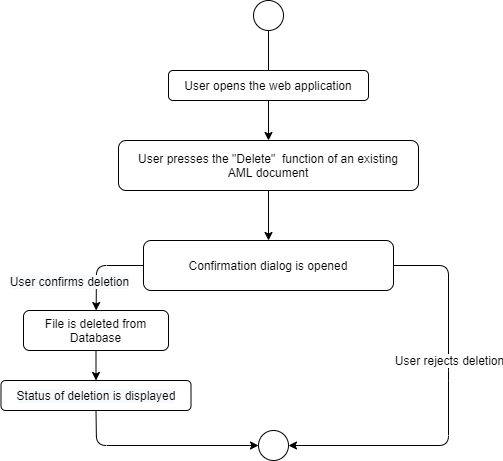

The diagram above was exported from draw.io. Its source (the exported page's mxGraphModel, read from the mxfile embedded in the PNG):
<mxGraphModel dx="2062" dy="1122" grid="1" gridSize="10" guides="1" tooltips="1" connect="1" arrows="1" fold="1" page="1" pageScale="1" pageWidth="850" pageHeight="1100" math="0" shadow="0">
  <root>
    <mxCell id="t7LAyWj7Yv2EKC46zr2v-0" />
    <mxCell id="t7LAyWj7Yv2EKC46zr2v-1" parent="t7LAyWj7Yv2EKC46zr2v-0" />
    <mxCell id="l8dFlP3V7-xbQoJoXcge-0" value="" style="ellipse;whiteSpace=wrap;html=1;aspect=fixed;" vertex="1" parent="t7LAyWj7Yv2EKC46zr2v-1">
      <mxGeometry x="405" y="20" width="30" height="30" as="geometry" />
    </mxCell>
    <mxCell id="l8dFlP3V7-xbQoJoXcge-1" value="" style="endArrow=classic;html=1;exitX=0.5;exitY=1;exitDx=0;exitDy=0;" edge="1" parent="t7LAyWj7Yv2EKC46zr2v-1" source="l8dFlP3V7-xbQoJoXcge-0">
      <mxGeometry width="50" height="50" relative="1" as="geometry">
        <mxPoint x="400" y="600" as="sourcePoint" />
        <mxPoint x="420" y="110" as="targetPoint" />
      </mxGeometry>
    </mxCell>
    <mxCell id="l8dFlP3V7-xbQoJoXcge-2" value="User opens the web application" style="rounded=1;whiteSpace=wrap;html=1;" vertex="1" parent="t7LAyWj7Yv2EKC46zr2v-1">
      <mxGeometry x="320" y="90" width="200" height="30" as="geometry" />
    </mxCell>
    <mxCell id="l8dFlP3V7-xbQoJoXcge-3" value="" style="endArrow=classic;html=1;exitX=0.5;exitY=1;exitDx=0;exitDy=0;" edge="1" parent="t7LAyWj7Yv2EKC46zr2v-1" source="l8dFlP3V7-xbQoJoXcge-2">
      <mxGeometry width="50" height="50" relative="1" as="geometry">
        <mxPoint x="400" y="600" as="sourcePoint" />
        <mxPoint x="420" y="160" as="targetPoint" />
      </mxGeometry>
    </mxCell>
    <mxCell id="l8dFlP3V7-xbQoJoXcge-4" value="User presses the &quot;Delete&quot;&amp;nbsp; function of an existing&lt;br&gt;AML document" style="rounded=1;whiteSpace=wrap;html=1;" vertex="1" parent="t7LAyWj7Yv2EKC46zr2v-1">
      <mxGeometry x="270" y="160" width="300" height="50" as="geometry" />
    </mxCell>
    <mxCell id="l8dFlP3V7-xbQoJoXcge-5" value="" style="endArrow=classic;html=1;exitX=0.5;exitY=1;exitDx=0;exitDy=0;entryX=0.5;entryY=0;entryDx=0;entryDy=0;" edge="1" parent="t7LAyWj7Yv2EKC46zr2v-1" source="l8dFlP3V7-xbQoJoXcge-4" target="l8dFlP3V7-xbQoJoXcge-6">
      <mxGeometry width="50" height="50" relative="1" as="geometry">
        <mxPoint x="400" y="590" as="sourcePoint" />
        <mxPoint x="420" y="350" as="targetPoint" />
      </mxGeometry>
    </mxCell>
    <mxCell id="l8dFlP3V7-xbQoJoXcge-6" value="Confirmation dialog is opened" style="rounded=1;whiteSpace=wrap;html=1;" vertex="1" parent="t7LAyWj7Yv2EKC46zr2v-1">
      <mxGeometry x="295" y="260" width="250" height="50" as="geometry" />
    </mxCell>
    <mxCell id="l8dFlP3V7-xbQoJoXcge-7" value="" style="endArrow=classic;html=1;exitX=1;exitY=0.5;exitDx=0;exitDy=0;entryX=1;entryY=0.5;entryDx=0;entryDy=0;" edge="1" parent="t7LAyWj7Yv2EKC46zr2v-1" target="l8dFlP3V7-xbQoJoXcge-9">
      <mxGeometry width="50" height="50" relative="1" as="geometry">
        <mxPoint x="545" y="285" as="sourcePoint" />
        <mxPoint x="490" y="460" as="targetPoint" />
        <Array as="points">
          <mxPoint x="600" y="285" />
          <mxPoint x="600" y="390" />
          <mxPoint x="600" y="465" />
        </Array>
      </mxGeometry>
    </mxCell>
    <mxCell id="18R-ckJSKET6BYUqJYOh-0" value="&lt;font style=&quot;font-size: 12px&quot;&gt;User rejects deletion&lt;/font&gt;" style="edgeLabel;html=1;align=center;verticalAlign=middle;resizable=0;points=[];" vertex="1" connectable="0" parent="l8dFlP3V7-xbQoJoXcge-7">
      <mxGeometry x="-0.52" y="-1" relative="1" as="geometry">
        <mxPoint x="1" y="54" as="offset" />
      </mxGeometry>
    </mxCell>
    <mxCell id="l8dFlP3V7-xbQoJoXcge-9" value="" style="ellipse;whiteSpace=wrap;html=1;aspect=fixed;" vertex="1" parent="t7LAyWj7Yv2EKC46zr2v-1">
      <mxGeometry x="410" y="450" width="30" height="30" as="geometry" />
    </mxCell>
    <mxCell id="l8dFlP3V7-xbQoJoXcge-12" value="" style="endArrow=classic;html=1;exitX=0;exitY=0.5;exitDx=0;exitDy=0;" edge="1" parent="t7LAyWj7Yv2EKC46zr2v-1" source="l8dFlP3V7-xbQoJoXcge-6" target="l8dFlP3V7-xbQoJoXcge-14">
      <mxGeometry width="50" height="50" relative="1" as="geometry">
        <mxPoint x="400" y="390" as="sourcePoint" />
        <mxPoint x="280" y="440" as="targetPoint" />
        <Array as="points">
          <mxPoint x="248" y="285" />
        </Array>
      </mxGeometry>
    </mxCell>
    <mxCell id="l8dFlP3V7-xbQoJoXcge-13" value="&lt;span style=&quot;font-size: 12px ; background-color: rgb(248 , 249 , 250)&quot;&gt;User confirms deletion&lt;br&gt;&lt;/span&gt;" style="edgeLabel;html=1;align=center;verticalAlign=middle;resizable=0;points=[];" vertex="1" connectable="0" parent="l8dFlP3V7-xbQoJoXcge-12">
      <mxGeometry x="0.3554" y="-1" relative="1" as="geometry">
        <mxPoint x="-26.88" y="0.010000000000001563" as="offset" />
      </mxGeometry>
    </mxCell>
    <mxCell id="l8dFlP3V7-xbQoJoXcge-14" value="File is deleted from Database" style="rounded=1;whiteSpace=wrap;html=1;" vertex="1" parent="t7LAyWj7Yv2EKC46zr2v-1">
      <mxGeometry x="175" y="330" width="145" height="40" as="geometry" />
    </mxCell>
    <mxCell id="18R-ckJSKET6BYUqJYOh-1" value="&lt;span style=&quot;color: rgb(0 , 0 , 0) ; font-family: &amp;#34;helvetica&amp;#34; ; font-size: 12px ; font-style: normal ; font-weight: 400 ; letter-spacing: normal ; text-align: center ; text-indent: 0px ; text-transform: none ; word-spacing: 0px ; background-color: rgb(248 , 249 , 250) ; display: inline ; float: none&quot;&gt;Status of deletion is displayed&lt;/span&gt;" style="rounded=1;whiteSpace=wrap;html=1;" vertex="1" parent="t7LAyWj7Yv2EKC46zr2v-1">
      <mxGeometry x="152.5" y="400" width="190" height="30" as="geometry" />
    </mxCell>
    <mxCell id="18R-ckJSKET6BYUqJYOh-2" value="" style="endArrow=classic;html=1;exitX=0.5;exitY=1;exitDx=0;exitDy=0;entryX=0.5;entryY=0;entryDx=0;entryDy=0;" edge="1" parent="t7LAyWj7Yv2EKC46zr2v-1" source="l8dFlP3V7-xbQoJoXcge-14" target="18R-ckJSKET6BYUqJYOh-1">
      <mxGeometry width="50" height="50" relative="1" as="geometry">
        <mxPoint x="400" y="400" as="sourcePoint" />
        <mxPoint x="450" y="350" as="targetPoint" />
      </mxGeometry>
    </mxCell>
    <mxCell id="18R-ckJSKET6BYUqJYOh-3" value="" style="endArrow=classic;html=1;exitX=0.5;exitY=1;exitDx=0;exitDy=0;entryX=0;entryY=0.5;entryDx=0;entryDy=0;" edge="1" parent="t7LAyWj7Yv2EKC46zr2v-1" source="18R-ckJSKET6BYUqJYOh-1" target="l8dFlP3V7-xbQoJoXcge-9">
      <mxGeometry width="50" height="50" relative="1" as="geometry">
        <mxPoint x="400" y="400" as="sourcePoint" />
        <mxPoint x="450" y="350" as="targetPoint" />
        <Array as="points">
          <mxPoint x="248" y="465" />
        </Array>
      </mxGeometry>
    </mxCell>
  </root>
</mxGraphModel>